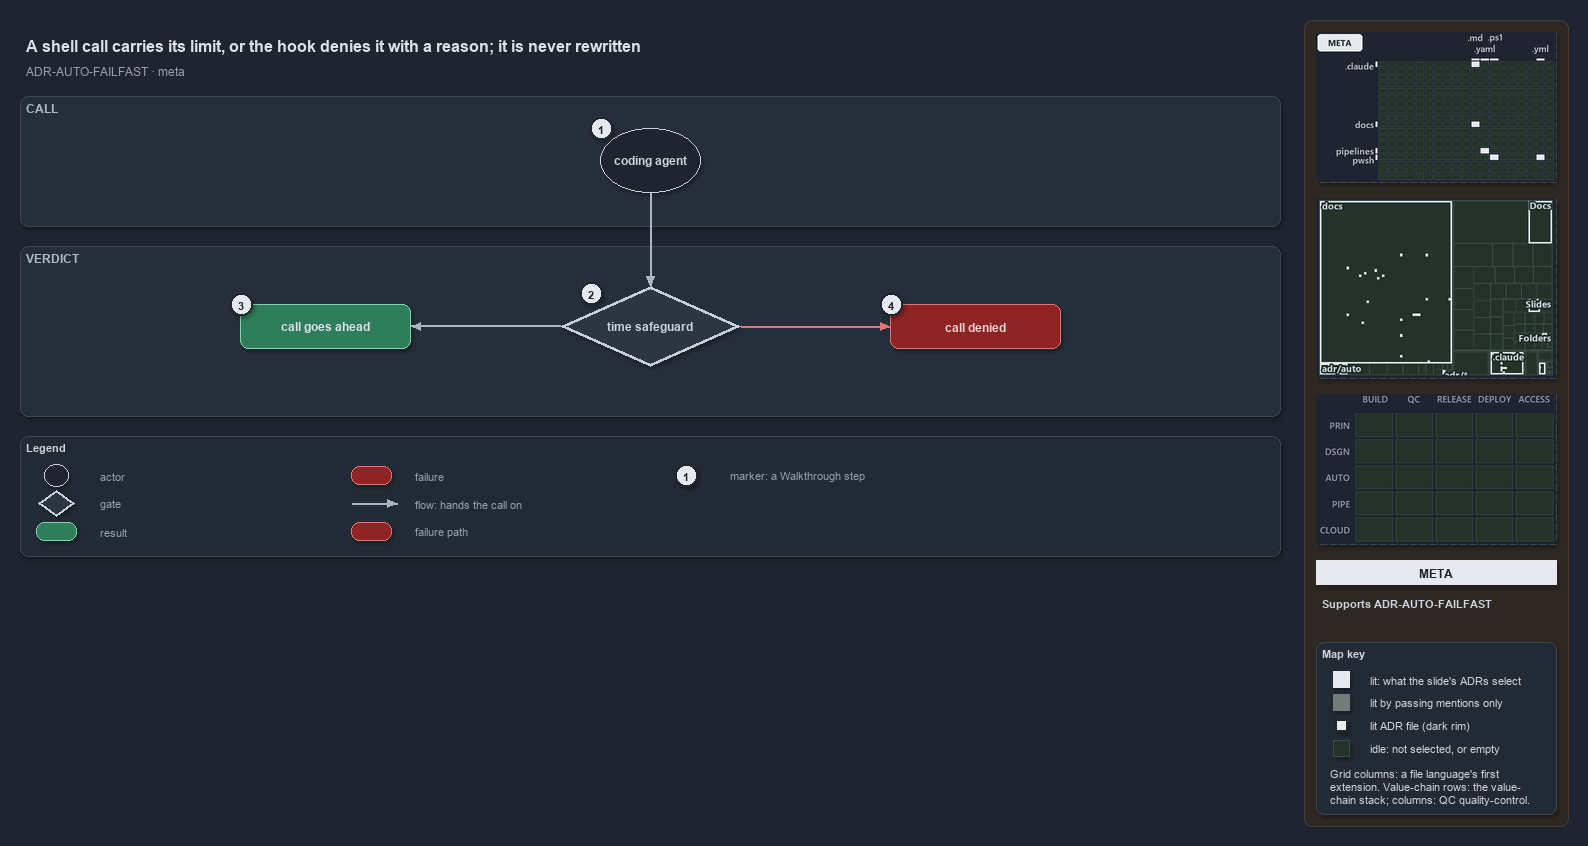

The diagram above was exported from draw.io. Its source (the exported page's mxGraphModel, read from the mxfile embedded in the PNG):
<mxGraphModel dx="1024" dy="768" grid="0" gridSize="10" guides="1" tooltips="1" connect="1" arrows="1" fold="1" page="1" pageScale="1" pageWidth="1572" pageHeight="650" background="#1E2430" math="0" shadow="1">
  <root>
    <mxCell id="0" />
    <mxCell id="1" parent="0" />
    <mxCell id="sidebar-bg" value="" style="rounded=1;arcSize=2;html=1;fillColor=#2E2823;strokeColor=#453C33;shadow=0;" vertex="1" parent="1">
      <mxGeometry x="1304" y="4" width="264" height="806" as="geometry" />
    </mxCell>
    <mxCell id="title" value="A shell call carries its limit, or the hook denies it with a reason; it is never rewritten" style="text;html=1;align=left;verticalAlign=middle;fontSize=16;fontStyle=1;fontColor=#DDE2E9;" vertex="1" parent="1">
      <mxGeometry x="20" y="14" width="1260" height="30" as="geometry" />
    </mxCell>
    <mxCell id="subtitle" value="ADR-AUTO-FAILFAST &amp;#183; meta" style="text;html=1;align=left;verticalAlign=middle;fontSize=12;fontColor=#949FAE;" vertex="1" parent="1">
      <mxGeometry x="20" y="44" width="1240" height="20" as="geometry" />
    </mxCell>
    <mxCell id="band-call" value="CALL" style="rounded=1;html=1;arcSize=3;fillColor=#262E3B;strokeColor=#3A4555;verticalAlign=top;align=left;spacingLeft=8;fontStyle=1;fontSize=12;fontColor=#B0BAC7;" vertex="1" parent="1">
      <mxGeometry x="20" y="80" width="1260" height="130" as="geometry" />
    </mxCell>
    <mxCell id="band-verdict" value="VERDICT" style="rounded=1;html=1;arcSize=3;fillColor=#262E3B;strokeColor=#3A4555;verticalAlign=top;align=left;spacingLeft=8;fontStyle=1;fontSize=12;fontColor=#B0BAC7;" vertex="1" parent="1">
      <mxGeometry x="20" y="230" width="1260" height="170" as="geometry" />
    </mxCell>
    <mxCell id="g-agent" value="&lt;b&gt;coding agent&lt;/b&gt;" style="ellipse;whiteSpace=wrap;html=1;fillColor=#1E2430;strokeColor=#C7D0DB;fontColor=#CDD3DC;fontSize=12;" vertex="1" parent="1">
      <mxGeometry x="600" y="112" width="100" height="64" as="geometry" />
    </mxCell>
    <mxCell id="g-safeguard" value="&lt;b&gt;time safeguard&lt;/b&gt;" style="rhombus;whiteSpace=wrap;html=1;fillColor=#2C3542;strokeColor=#C7D0DB;strokeWidth=3;fontColor=#CDD3DC;fontSize=12;" vertex="1" parent="1">
      <mxGeometry x="560" y="270" width="180" height="80" as="geometry" />
    </mxCell>
    <mxCell id="g-allow" value="&lt;b&gt;call goes ahead&lt;/b&gt;" style="rounded=1;whiteSpace=wrap;html=1;arcSize=20;fillColor=#2E7D5B;strokeColor=#7FD3AE;fontColor=#DDE2E9;fontSize=12;" vertex="1" parent="1">
      <mxGeometry x="240" y="288" width="170" height="44" as="geometry" />
    </mxCell>
    <mxCell id="g-deny" value="&lt;b&gt;call denied&lt;/b&gt;" style="rounded=1;whiteSpace=wrap;html=1;arcSize=20;fillColor=#8E2424;strokeColor=#E57373;fontColor=#EFD4D4;fontSize=12;" vertex="1" parent="1">
      <mxGeometry x="890" y="288" width="170" height="44" as="geometry" />
    </mxCell>
    <mxCell id="p-e-agent-safeguard-a" value="" style="text;html=1;strokeColor=none;fillColor=none;" vertex="1" parent="1">
      <mxGeometry x="650" y="176" width="1" height="1" as="geometry" />
    </mxCell>
    <mxCell id="p-e-agent-safeguard-b" value="" style="text;html=1;strokeColor=none;fillColor=none;" vertex="1" parent="1">
      <mxGeometry x="650" y="270" width="1" height="1" as="geometry" />
    </mxCell>
    <mxCell id="e-agent-safeguard" value="" style="edgeStyle=orthogonalEdgeStyle;rounded=1;html=1;fontSize=10;fontColor=#CDD3DC;endArrow=block;strokeColor=#AAB4C3;shadow=0;" edge="1" parent="1" source="p-e-agent-safeguard-a" target="p-e-agent-safeguard-b">
      <mxGeometry relative="1" as="geometry" />
    </mxCell>
    <mxCell id="p-e-safeguard-allow-a" value="" style="text;html=1;strokeColor=none;fillColor=none;" vertex="1" parent="1">
      <mxGeometry x="560" y="310" width="1" height="1" as="geometry" />
    </mxCell>
    <mxCell id="p-e-safeguard-allow-b" value="" style="text;html=1;strokeColor=none;fillColor=none;" vertex="1" parent="1">
      <mxGeometry x="410" y="310" width="1" height="1" as="geometry" />
    </mxCell>
    <mxCell id="e-safeguard-allow" value="" style="edgeStyle=orthogonalEdgeStyle;rounded=1;html=1;fontSize=10;fontColor=#CDD3DC;endArrow=block;strokeColor=#AAB4C3;shadow=0;" edge="1" parent="1" source="p-e-safeguard-allow-a" target="p-e-safeguard-allow-b">
      <mxGeometry relative="1" as="geometry" />
    </mxCell>
    <mxCell id="p-e-safeguard-deny-a" value="" style="text;html=1;strokeColor=none;fillColor=none;" vertex="1" parent="1">
      <mxGeometry x="740" y="310" width="1" height="1" as="geometry" />
    </mxCell>
    <mxCell id="p-e-safeguard-deny-b" value="" style="text;html=1;strokeColor=none;fillColor=none;" vertex="1" parent="1">
      <mxGeometry x="890" y="310" width="1" height="1" as="geometry" />
    </mxCell>
    <mxCell id="e-safeguard-deny" value="" style="edgeStyle=orthogonalEdgeStyle;rounded=1;html=1;fontSize=10;fontColor=#CDD3DC;endArrow=block;strokeColor=#E57373;shadow=0;" edge="1" parent="1" source="p-e-safeguard-deny-a" target="p-e-safeguard-deny-b">
      <mxGeometry relative="1" as="geometry" />
    </mxCell>
    <mxCell id="mark-1" value="1" style="ellipse;html=1;fillColor=#E6EAF0;strokeColor=#1E2430;strokeWidth=2;fontColor=#1E2430;fontStyle=1;fontSize=11;" vertex="1" parent="1">
      <mxGeometry x="590" y="101" width="22" height="22" as="geometry" />
    </mxCell>
    <mxCell id="mark-2" value="2" style="ellipse;html=1;fillColor=#E6EAF0;strokeColor=#1E2430;strokeWidth=2;fontColor=#1E2430;fontStyle=1;fontSize=11;" vertex="1" parent="1">
      <mxGeometry x="580" y="266" width="22" height="22" as="geometry" />
    </mxCell>
    <mxCell id="mark-3" value="3" style="ellipse;html=1;fillColor=#E6EAF0;strokeColor=#1E2430;strokeWidth=2;fontColor=#1E2430;fontStyle=1;fontSize=11;" vertex="1" parent="1">
      <mxGeometry x="230" y="277" width="22" height="22" as="geometry" />
    </mxCell>
    <mxCell id="mark-4" value="4" style="ellipse;html=1;fillColor=#E6EAF0;strokeColor=#1E2430;strokeWidth=2;fontColor=#1E2430;fontStyle=1;fontSize=11;" vertex="1" parent="1">
      <mxGeometry x="880" y="277" width="22" height="22" as="geometry" />
    </mxCell>
    <mxCell id="legend" value="&lt;b&gt;Legend&lt;/b&gt;" style="rounded=1;whiteSpace=wrap;html=1;arcSize=6;fillColor=#222A36;strokeColor=#3A4555;align=left;verticalAlign=top;spacing=8;fontSize=11;fontColor=#CDD3DC;" vertex="1" parent="1">
      <mxGeometry x="20" y="420" width="1260" height="120" as="geometry" />
    </mxCell>
    <mxCell id="lg-0" value="" style="ellipse;html=1;fillColor=#1E2430;strokeColor=#C7D0DB;fontColor=#CDD3DC;" vertex="1" parent="1">
      <mxGeometry x="44" y="448" width="24" height="22" as="geometry" />
    </mxCell>
    <mxCell id="lg-0-t" value="actor" style="text;html=1;align=left;verticalAlign=middle;fontSize=11;fontColor=#949FAE;" vertex="1" parent="1">
      <mxGeometry x="94" y="449" width="245" height="20" as="geometry" />
    </mxCell>
    <mxCell id="lg-1" value="" style="rhombus;html=1;fillColor=#2C3542;strokeColor=#C7D0DB;strokeWidth=2;fontColor=#CDD3DC;" vertex="1" parent="1">
      <mxGeometry x="38" y="474" width="36" height="26" as="geometry" />
    </mxCell>
    <mxCell id="lg-1-t" value="gate" style="text;html=1;align=left;verticalAlign=middle;fontSize=11;fontColor=#949FAE;" vertex="1" parent="1">
      <mxGeometry x="94" y="477" width="245" height="20" as="geometry" />
    </mxCell>
    <mxCell id="lg-2" value="" style="rounded=1;html=1;arcSize=20;fillColor=#2E7D5B;strokeColor=#7FD3AE;" vertex="1" parent="1">
      <mxGeometry x="36" y="506" width="40" height="18" as="geometry" />
    </mxCell>
    <mxCell id="lg-2-t" value="result" style="text;html=1;align=left;verticalAlign=middle;fontSize=11;fontColor=#949FAE;" vertex="1" parent="1">
      <mxGeometry x="94" y="505" width="245" height="20" as="geometry" />
    </mxCell>
    <mxCell id="lg-3" value="" style="rounded=1;html=1;arcSize=20;fillColor=#8E2424;strokeColor=#E57373;" vertex="1" parent="1">
      <mxGeometry x="351" y="450" width="40" height="18" as="geometry" />
    </mxCell>
    <mxCell id="lg-3-t" value="failure" style="text;html=1;align=left;verticalAlign=middle;fontSize=11;fontColor=#949FAE;" vertex="1" parent="1">
      <mxGeometry x="409" y="449" width="245" height="20" as="geometry" />
    </mxCell>
    <mxCell id="lg-4-a" value="" style="text;html=1;strokeColor=none;fillColor=none;" vertex="1" parent="1">
      <mxGeometry x="351" y="487" width="1" height="1" as="geometry" />
    </mxCell>
    <mxCell id="lg-4-b" value="" style="text;html=1;strokeColor=none;fillColor=none;" vertex="1" parent="1">
      <mxGeometry x="397" y="487" width="1" height="1" as="geometry" />
    </mxCell>
    <mxCell id="lg-4" value="" style="edgeStyle=orthogonalEdgeStyle;rounded=1;html=1;fontSize=10;fontColor=#CDD3DC;endArrow=block;strokeColor=#AAB4C3;shadow=0;" edge="1" parent="1" source="lg-4-a" target="lg-4-b">
      <mxGeometry relative="1" as="geometry" />
    </mxCell>
    <mxCell id="lg-4-t" value="flow: hands the call on" style="text;html=1;align=left;verticalAlign=middle;fontSize=11;fontColor=#949FAE;" vertex="1" parent="1">
      <mxGeometry x="409" y="477" width="245" height="20" as="geometry" />
    </mxCell>
    <mxCell id="lg-5" value="" style="rounded=1;html=1;arcSize=20;fillColor=#8E2424;strokeColor=#E57373;" vertex="1" parent="1">
      <mxGeometry x="351" y="506" width="40" height="18" as="geometry" />
    </mxCell>
    <mxCell id="lg-5-t" value="failure path" style="text;html=1;align=left;verticalAlign=middle;fontSize=11;fontColor=#949FAE;" vertex="1" parent="1">
      <mxGeometry x="409" y="505" width="245" height="20" as="geometry" />
    </mxCell>
    <mxCell id="lg-6" value="1" style="ellipse;html=1;fillColor=#E6EAF0;strokeColor=#1E2430;strokeWidth=2;fontColor=#1E2430;fontStyle=1;fontSize=11;" vertex="1" parent="1">
      <mxGeometry x="675" y="448" width="22" height="22" as="geometry" />
    </mxCell>
    <mxCell id="lg-6-t" value="marker: a Walkthrough step" style="text;html=1;align=left;verticalAlign=middle;fontSize=11;fontColor=#949FAE;" vertex="1" parent="1">
      <mxGeometry x="724" y="449" width="245" height="20" as="geometry" />
    </mxCell>
    <mxCell id="minimap-grid" value="" style="shape=image;imageAspect=0;rounded=1;arcSize=4;whiteSpace=wrap;html=1;fillColor=#262E3B;strokeColor=#3A4555;dashed=1;fontColor=#949FAE;fontSize=11;image=data:image/png,(base64 omitted: 10524 chars);" vertex="1" parent="1">
      <mxGeometry x="1316" y="16" width="240" height="150" as="geometry" />
    </mxCell>
    <mxCell id="minimap-tree" value="" style="shape=image;imageAspect=0;rounded=1;arcSize=4;whiteSpace=wrap;html=1;fillColor=#262E3B;strokeColor=#3A4555;dashed=1;fontColor=#949FAE;fontSize=11;image=data:image/png,(base64 omitted: 15924 chars);" vertex="1" parent="1">
      <mxGeometry x="1316" y="182" width="240" height="180" as="geometry" />
    </mxCell>
    <mxCell id="minimap-chain" value="" style="shape=image;imageAspect=0;rounded=1;arcSize=4;whiteSpace=wrap;html=1;fillColor=#262E3B;strokeColor=#3A4555;dashed=1;fontColor=#949FAE;fontSize=11;image=data:image/png,(base64 omitted: 11912 chars);" vertex="1" parent="1">
      <mxGeometry x="1316" y="378" width="240" height="150" as="geometry" />
    </mxCell>
    <mxCell id="lens-badge" value="META" style="rounded=0;whiteSpace=wrap;html=1;align=center;verticalAlign=middle;fontSize=12;fontStyle=1;fontColor=#1E2430;fillColor=#E6EAF0;strokeColor=none;" vertex="1" parent="1">
      <mxGeometry x="1316" y="544" width="240" height="24" as="geometry" />
    </mxCell>
    <mxCell id="supports" value="&lt;b&gt;Supports&lt;/b&gt; ADR-AUTO-FAILFAST" style="text;html=1;whiteSpace=wrap;align=left;verticalAlign=top;fontSize=11;fontColor=#CDD3DC;" vertex="1" parent="1">
      <mxGeometry x="1316" y="576" width="240" height="38" as="geometry" />
    </mxCell>
    <mxCell id="mapkey" value="&lt;b&gt;Map key&lt;/b&gt;" style="rounded=1;arcSize=6;whiteSpace=wrap;html=1;align=left;verticalAlign=top;fontSize=11;fontColor=#CDD3DC;fillColor=#222A36;strokeColor=#3A4555;spacingLeft=8;spacingTop=2;" vertex="1" parent="1">
      <mxGeometry x="1316" y="626" width="240" height="172" as="geometry" />
    </mxCell>
    <mxCell id="mapkey-lit" value="" style="rounded=0;html=1;fillColor=#E6EAF0;strokeColor=#E6EAF0;" vertex="1" parent="1">
      <mxGeometry x="1333.0" y="655.0" width="16" height="16" as="geometry" />
    </mxCell>
    <mxCell id="mapkey-lit-text" value="lit: what the slide's ADRs select" style="text;html=1;align=left;verticalAlign=middle;fontSize=11;fontColor=#CDD3DC;" vertex="1" parent="1">
      <mxGeometry x="1364" y="653" width="184" height="20" as="geometry" />
    </mxCell>
    <mxCell id="mapkey-touched" value="" style="rounded=0;html=1;fillColor=#727C79;strokeColor=#727C79;" vertex="1" parent="1">
      <mxGeometry x="1333.0" y="678.0" width="16" height="16" as="geometry" />
    </mxCell>
    <mxCell id="mapkey-touched-text" value="lit by passing mentions only" style="text;html=1;align=left;verticalAlign=middle;fontSize=11;fontColor=#CDD3DC;" vertex="1" parent="1">
      <mxGeometry x="1364" y="676" width="184" height="20" as="geometry" />
    </mxCell>
    <mxCell id="mapkey-adr" value="" style="rounded=0;html=1;fillColor=#E6EAF0;strokeColor=#1C2A24;strokeWidth=2;" vertex="1" parent="1">
      <mxGeometry x="1335.0" y="703.0" width="12" height="12" as="geometry" />
    </mxCell>
    <mxCell id="mapkey-adr-text" value="lit ADR file (dark rim)" style="text;html=1;align=left;verticalAlign=middle;fontSize=11;fontColor=#CDD3DC;" vertex="1" parent="1">
      <mxGeometry x="1364" y="699" width="184" height="20" as="geometry" />
    </mxCell>
    <mxCell id="mapkey-idle" value="" style="rounded=0;html=1;fillColor=#243229;strokeColor=#3B4D43;" vertex="1" parent="1">
      <mxGeometry x="1333.0" y="724.0" width="16" height="16" as="geometry" />
    </mxCell>
    <mxCell id="mapkey-idle-text" value="idle: not selected, or empty" style="text;html=1;align=left;verticalAlign=middle;fontSize=11;fontColor=#CDD3DC;" vertex="1" parent="1">
      <mxGeometry x="1364" y="722" width="184" height="20" as="geometry" />
    </mxCell>
    <mxCell id="mapkey-codes" value="Grid columns: a file language's first&lt;br&gt;extension. Value-chain rows: the value-&lt;br&gt;chain stack; columns: QC quality-control." style="text;html=1;align=left;verticalAlign=top;whiteSpace=wrap;fontSize=11;fontColor=#CDD3DC;" vertex="1" parent="1">
      <mxGeometry x="1324" y="746" width="224" height="46" as="geometry" />
    </mxCell>
  </root>
</mxGraphModel>